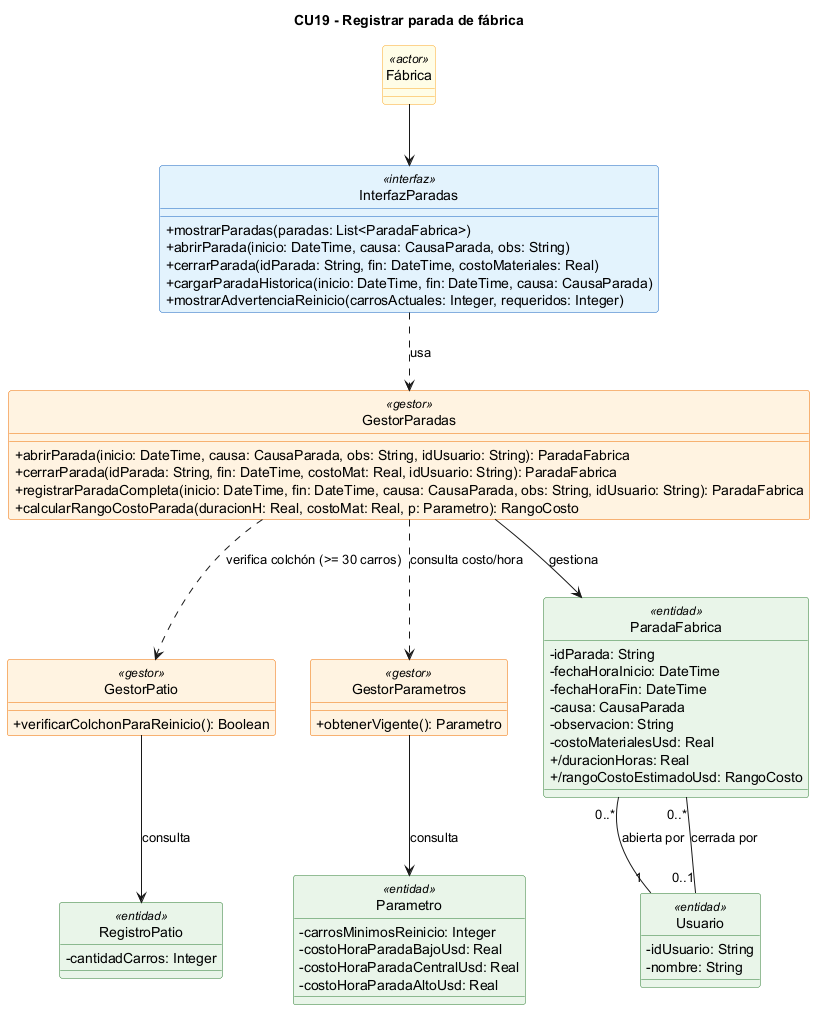

The diagram above was rendered by PlantUML. Its source (embedded in the PNG):
@startuml
title CU19 - Registrar parada de fábrica
skinparam classAttributeIconSize 0
skinparam shadowing false
hide circle
skinparam class {
  BackgroundColor<<interfaz>> #E3F2FD
  BorderColor<<interfaz>> #1565C0
  BackgroundColor<<gestor>> #FFF3E0
  BorderColor<<gestor>> #EF6C00
  BackgroundColor<<entidad>> #E8F5E9
  BorderColor<<entidad>> #2E7D32
  BackgroundColor<<actor>> #FFFDE7
  BorderColor<<actor>> #F9A825
}

class "Fábrica" as FAB <<actor>>

class InterfazParadas <<interfaz>> {
  +mostrarParadas(paradas: List<ParadaFabrica>)
  +abrirParada(inicio: DateTime, causa: CausaParada, obs: String)
  +cerrarParada(idParada: String, fin: DateTime, costoMateriales: Real)
  +cargarParadaHistorica(inicio: DateTime, fin: DateTime, causa: CausaParada)
  +mostrarAdvertenciaReinicio(carrosActuales: Integer, requeridos: Integer)
}

class GestorParadas <<gestor>> {
  +abrirParada(inicio: DateTime, causa: CausaParada, obs: String, idUsuario: String): ParadaFabrica
  +cerrarParada(idParada: String, fin: DateTime, costoMat: Real, idUsuario: String): ParadaFabrica
  +registrarParadaCompleta(inicio: DateTime, fin: DateTime, causa: CausaParada, obs: String, idUsuario: String): ParadaFabrica
  +calcularRangoCostoParada(duracionH: Real, costoMat: Real, p: Parametro): RangoCosto
}

class GestorPatio <<gestor>> {
  +verificarColchonParaReinicio(): Boolean
}

class GestorParametros <<gestor>> {
  +obtenerVigente(): Parametro
}

class ParadaFabrica <<entidad>> {
  -idParada: String
  -fechaHoraInicio: DateTime
  -fechaHoraFin: DateTime
  -causa: CausaParada
  -observacion: String
  -costoMaterialesUsd: Real
  +/duracionHoras: Real
  +/rangoCostoEstimadoUsd: RangoCosto
}

class RegistroPatio <<entidad>> {
  -cantidadCarros: Integer
}

class Parametro <<entidad>> {
  -carrosMinimosReinicio: Integer
  -costoHoraParadaBajoUsd: Real
  -costoHoraParadaCentralUsd: Real
  -costoHoraParadaAltoUsd: Real
}

class Usuario <<entidad>> {
  -idUsuario: String
  -nombre: String
}

FAB --> InterfazParadas
InterfazParadas ..> GestorParadas : usa
GestorParadas ..> GestorPatio : verifica colchón (>= 30 carros)
GestorParadas ..> GestorParametros : consulta costo/hora
GestorParadas --> ParadaFabrica : gestiona
GestorPatio --> RegistroPatio : consulta
GestorParametros --> Parametro : consulta

ParadaFabrica "0..*" -- "1" Usuario : abierta por
ParadaFabrica "0..*" -- "0..1" Usuario : cerrada por
@enduml